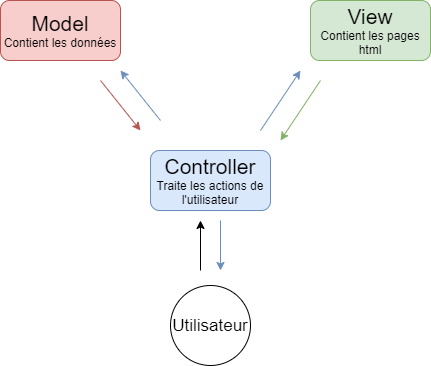

The diagram above was exported from draw.io. Its source (the exported page's mxGraphModel, read from the mxfile embedded in the PNG):
<mxGraphModel dx="2226" dy="958" grid="1" gridSize="10" guides="1" tooltips="1" connect="1" arrows="1" fold="1" page="1" pageScale="1" pageWidth="100" pageHeight="200" math="0" shadow="0">
  <root>
    <mxCell id="0" />
    <mxCell id="1" parent="0" />
    <mxCell id="od6L9zC1xRklckew9p8e-1" value="&lt;font style=&quot;font-size: 21px&quot;&gt;Model&lt;/font&gt;&lt;br&gt;Contient les données" style="rounded=1;whiteSpace=wrap;html=1;fillColor=#f8cecc;strokeColor=#b85450;" vertex="1" parent="1">
      <mxGeometry x="235" y="410" width="120" height="60" as="geometry" />
    </mxCell>
    <mxCell id="od6L9zC1xRklckew9p8e-2" value="&lt;font style=&quot;font-size: 21px&quot;&gt;Controller&lt;/font&gt;&lt;br&gt;Traite les actions de l'utilisateur" style="rounded=1;whiteSpace=wrap;html=1;fillColor=#dae8fc;strokeColor=#6c8ebf;" vertex="1" parent="1">
      <mxGeometry x="385" y="560" width="120" height="60" as="geometry" />
    </mxCell>
    <mxCell id="od6L9zC1xRklckew9p8e-3" value="&lt;font style=&quot;font-size: 21px&quot;&gt;View&lt;/font&gt;&lt;br&gt;Contient les pages html" style="rounded=1;whiteSpace=wrap;html=1;fillColor=#d5e8d4;strokeColor=#82b366;" vertex="1" parent="1">
      <mxGeometry x="545" y="410" width="120" height="60" as="geometry" />
    </mxCell>
    <mxCell id="od6L9zC1xRklckew9p8e-4" value="&lt;font style=&quot;font-size: 17px&quot;&gt;Utilisateur&lt;/font&gt;" style="ellipse;whiteSpace=wrap;html=1;aspect=fixed;" vertex="1" parent="1">
      <mxGeometry x="405" y="695" width="80" height="80" as="geometry" />
    </mxCell>
    <mxCell id="od6L9zC1xRklckew9p8e-5" value="" style="endArrow=classic;html=1;fillColor=#dae8fc;strokeColor=#6c8ebf;" edge="1" parent="1">
      <mxGeometry width="50" height="50" relative="1" as="geometry">
        <mxPoint x="495" y="540" as="sourcePoint" />
        <mxPoint x="535" y="480" as="targetPoint" />
      </mxGeometry>
    </mxCell>
    <mxCell id="od6L9zC1xRklckew9p8e-7" value="" style="endArrow=classic;html=1;fillColor=#d5e8d4;strokeColor=#82b366;" edge="1" parent="1">
      <mxGeometry width="50" height="50" relative="1" as="geometry">
        <mxPoint x="555" y="490" as="sourcePoint" />
        <mxPoint x="515" y="550" as="targetPoint" />
      </mxGeometry>
    </mxCell>
    <mxCell id="od6L9zC1xRklckew9p8e-8" value="" style="endArrow=classic;html=1;fillColor=#dae8fc;strokeColor=#6c8ebf;" edge="1" parent="1">
      <mxGeometry width="50" height="50" relative="1" as="geometry">
        <mxPoint x="395" y="530" as="sourcePoint" />
        <mxPoint x="355" y="480" as="targetPoint" />
      </mxGeometry>
    </mxCell>
    <mxCell id="od6L9zC1xRklckew9p8e-9" value="" style="endArrow=classic;html=1;fillColor=#f8cecc;strokeColor=#b85450;" edge="1" parent="1">
      <mxGeometry width="50" height="50" relative="1" as="geometry">
        <mxPoint x="335" y="490" as="sourcePoint" />
        <mxPoint x="375" y="540" as="targetPoint" />
      </mxGeometry>
    </mxCell>
    <mxCell id="od6L9zC1xRklckew9p8e-10" value="" style="endArrow=classic;html=1;" edge="1" parent="1">
      <mxGeometry width="50" height="50" relative="1" as="geometry">
        <mxPoint x="435" y="680" as="sourcePoint" />
        <mxPoint x="435" y="630" as="targetPoint" />
      </mxGeometry>
    </mxCell>
    <mxCell id="od6L9zC1xRklckew9p8e-11" value="" style="endArrow=classic;html=1;fillColor=#dae8fc;strokeColor=#6c8ebf;" edge="1" parent="1">
      <mxGeometry width="50" height="50" relative="1" as="geometry">
        <mxPoint x="455" y="630" as="sourcePoint" />
        <mxPoint x="455" y="680" as="targetPoint" />
      </mxGeometry>
    </mxCell>
  </root>
</mxGraphModel>